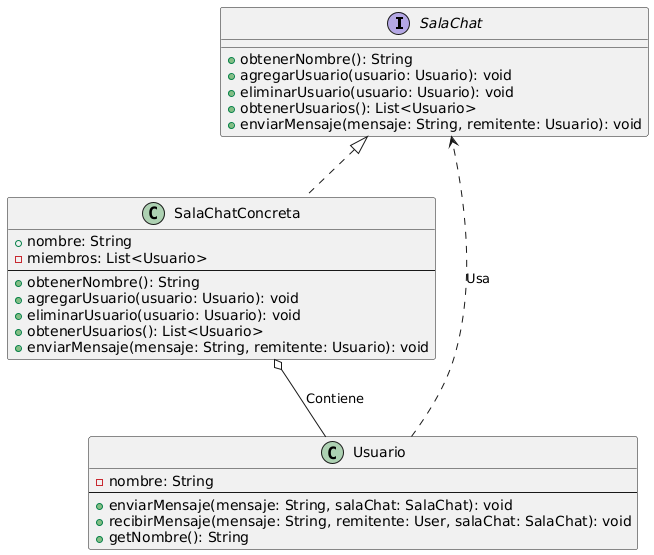

The diagram above was rendered by PlantUML. Its source (embedded in the PNG):
@startuml
interface SalaChat {
  + obtenerNombre(): String
  + agregarUsuario(usuario: Usuario): void
  + eliminarUsuario(usuario: Usuario): void
  + obtenerUsuarios(): List<Usuario>
  + enviarMensaje(mensaje: String, remitente: Usuario): void
}

class SalaChatConcreta implements SalaChat {
  + nombre: String
  - miembros: List<Usuario>
  --
  + obtenerNombre(): String
  + agregarUsuario(usuario: Usuario): void
  + eliminarUsuario(usuario: Usuario): void
  + obtenerUsuarios(): List<Usuario>
  + enviarMensaje(mensaje: String, remitente: Usuario): void
}


class Usuario {
  - nombre: String
  --
  + enviarMensaje(mensaje: String, salaChat: SalaChat): void
  + recibirMensaje(mensaje: String, remitente: User, salaChat: SalaChat): void
  + getNombre(): String
}


SalaChatConcreta o-- Usuario : Contiene
Usuario ..> SalaChat : Usa
@enduml